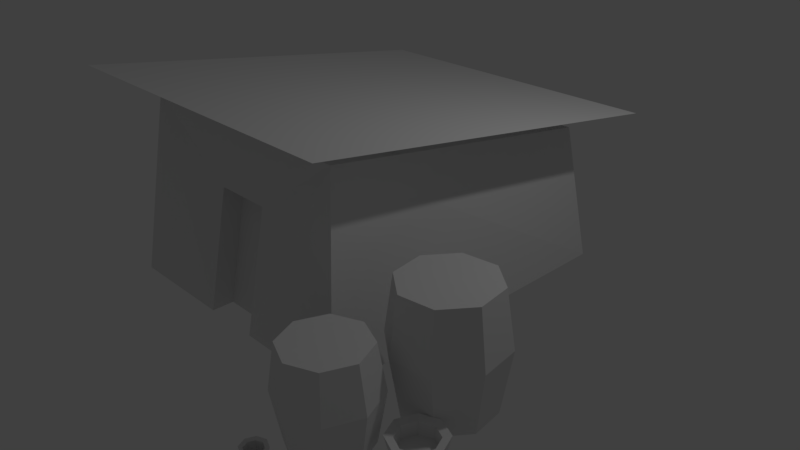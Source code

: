 # Source: CasaFuturista.blend  (saved by Blender 2.77.0; exported with 4.5.12 LTS)
import bpy
from mathutils import Matrix  # noqa: F401  (used for matrix-valued properties, if any)

bpy.ops.wm.read_factory_settings(use_empty=True)
scene = bpy.context.scene
scene.name = 'Scene'

# ---- collections
col_collection_1 = bpy.data.collections.new('Collection 1'); scene.collection.children.link(col_collection_1)

# ---- materials (node trees are filled in below, after node groups)
mat_material = bpy.data.materials.new('Material')
mat_material.alpha_threshold = 0.0
mat_material.use_transparent_shadow = False
mat_material.roughness = 0.5
mat_material.line_color = (0.0, 0.0, 0.0, 1.0)

# ---- material node trees

# ---- world
world_world = bpy.data.worlds.new('World'); scene.world = world_world
world_world.color = (0.05088, 0.05088, 0.05088)
world_world.use_sun_shadow = False
world_world.sun_shadow_jitter_overblur = 0.0
world_world.cycles.sampling_method = 'MANUAL'

# ---- cameras
cam_camera = bpy.data.cameras.new('Camera')
cam_camera.clip_end = 100.0
cam_camera.lens = 35.0
cam_camera.sensor_width = 32.0
cam_camera.sensor_height = 18.0
cam_camera.ortho_scale = 7.314
cam_camera.dof.focus_distance = 0.0
cam_camera.dof.aperture_fstop = 128.0

# ---- lights
light_lamp = bpy.data.lights.new('Lamp', 'POINT')
light_lamp.transmission_factor = 0.0
light_lamp.cutoff_distance = 30.0
light_lamp.energy = 100.0
light_lamp.shadow_buffer_clip_start = 1.001
light_lamp.shadow_soft_size = 0.1
light_lamp.shadow_maximum_resolution = 0.006
light_lamp.use_absolute_resolution = True

# ---- meshes
me_cube = bpy.data.meshes.new('Cube')
me_cube.from_pydata([(-1.801, 2.009, -0.05857), (1.811, 2.009, -0.05857), (1.811, -2.181, -0.05857), (-1.801, -2.181, -0.05857), (-1.546, 1.844, 1.65), (1.556, 1.844, 1.65), (1.556, -1.854, 2.233), (-1.546, -1.854, 2.233), (-2.058, 2.476, 1.799), (2.068, 2.476, 1.799), (-2.058, -2.445, 2.575), (2.068, -2.445, 2.575), (0.3703, -2.181, -0.05857), (-0.3638, -2.181, -0.05857), (-0.3638, -1.862, 1.411), (0.3703, -1.862, 1.411), (0.3703, -1.907, -0.06086), (-0.3638, -1.907, -0.06086), (-0.3638, -1.589, 1.408), (0.3703, -1.589, 1.408), (2.291, -2.149, -0.1351), (2.291, -2.046, 0.4549), (2.605, -2.279, -0.1351), (2.679, -2.206, 0.4549), (2.735, -2.594, -0.1351), (2.839, -2.594, 0.4549), (2.605, -2.908, -0.1351), (2.679, -2.981, 0.4549), (2.291, -3.038, -0.1351), (2.291, -3.142, 0.4549), (1.977, -2.908, -0.1351), (1.903, -2.981, 0.4549), (1.847, -2.594, -0.1351), (1.743, -2.594, 0.4549), (1.977, -2.279, -0.1351), (1.903, -2.206, 0.4549), (2.62, -2.265, 0.9832), (2.291, -2.129, 0.9832), (2.756, -2.594, 0.9832), (2.62, -2.922, 0.9832), (2.291, -3.059, 0.9832), (1.962, -2.922, 0.9832), (1.826, -2.594, 0.9832), (1.962, -2.265, 0.9832), (1.588, -2.224, -0.1152), (1.588, -2.181, 0.1272), (1.716, -2.277, -0.1152), (1.746, -2.247, 0.1272), (1.769, -2.405, -0.1152), (1.811, -2.405, 0.1272), (1.716, -2.533, -0.1152), (1.746, -2.562, 0.1272), (1.588, -2.586, -0.1152), (1.588, -2.628, 0.1272), (1.46, -2.533, -0.1152), (1.43, -2.562, 0.1272), (1.407, -2.405, -0.1152), (1.365, -2.405, 0.1272), (1.46, -2.277, -0.1152), (1.43, -2.247, 0.1272), (1.7, -2.292, 0.1079), (1.588, -2.246, 0.1079), (1.747, -2.405, 0.1079), (1.7, -2.517, 0.1079), (1.588, -2.564, 0.1079), (1.476, -2.517, 0.1079), (1.429, -2.405, 0.1079), (1.476, -2.292, 0.1079), (1.7, -2.292, -0.05491), (1.588, -2.246, -0.05491), (1.747, -2.405, -0.05491), (1.7, -2.517, -0.05491), (1.588, -2.564, -0.05491), (1.476, -2.517, -0.05491), (1.429, -2.405, -0.05491), (1.476, -2.292, -0.05491), (3.025, -1.911, -0.1152), (3.025, -1.851, 0.1272), (3.206, -1.985, -0.1152), (3.248, -1.943, 0.1272), (3.28, -2.166, -0.1152), (3.34, -2.166, 0.1272), (3.206, -2.346, -0.1152), (3.248, -2.388, 0.1272), (3.025, -2.421, -0.1152), (3.025, -2.48, 0.1272), (2.845, -2.346, -0.1152), (2.803, -2.388, 0.1272), (2.77, -2.166, -0.1152), (2.711, -2.166, 0.1272), (2.845, -1.985, -0.1152), (2.803, -1.943, 0.1272), (3.184, -2.007, 0.1079), (3.025, -1.942, 0.1079), (3.249, -2.166, 0.1079), (3.184, -2.324, 0.1079), (3.025, -2.39, 0.1079), (2.867, -2.324, 0.1079), (2.802, -2.166, 0.1079), (2.867, -2.007, 0.1079), (3.184, -2.007, -0.05491), (3.025, -1.942, -0.05491), (3.249, -2.166, -0.05491), (3.184, -2.324, -0.05491), (3.025, -2.39, -0.05491), (2.867, -2.324, -0.05491), (2.802, -2.166, -0.05491), (2.867, -2.007, -0.05491), (2.055, -3.164, -0.1188), (2.055, -3.137, 0.06518), (2.138, -3.198, -0.1188), (2.157, -3.179, 0.06518), (2.172, -3.281, -0.1188), (2.199, -3.281, 0.06518), (2.138, -3.365, -0.1188), (2.157, -3.384, 0.06518), (2.055, -3.399, -0.1188), (2.055, -3.426, 0.06518), (1.971, -3.365, -0.1188), (1.952, -3.384, 0.06518), (1.937, -3.281, -0.1188), (1.91, -3.281, 0.06518), (1.971, -3.198, -0.1188), (1.952, -3.179, 0.06518), (2.127, -3.209, 0.05055), (2.055, -3.178, 0.05055), (2.158, -3.281, 0.05055), (2.127, -3.354, 0.05055), (2.055, -3.385, 0.05055), (1.982, -3.354, 0.05055), (1.951, -3.281, 0.05055), (1.982, -3.209, 0.05055), (2.127, -3.209, -0.07309), (2.055, -3.178, -0.07309), (2.158, -3.281, -0.07309), (2.127, -3.354, -0.07309), (2.055, -3.385, -0.07309), (1.982, -3.354, -0.07309), (1.951, -3.281, -0.07309), (1.982, -3.209, -0.07309), (3.163, -1.528, -0.145), (3.281, -1.559, 0.6073), (2.921, -1.846, -0.145), (2.982, -1.951, 0.6073), (2.524, -1.9, -0.145), (2.493, -2.018, 0.6073), (2.206, -1.658, -0.145), (2.1, -1.72, 0.6073), (2.151, -1.262, -0.145), (2.033, -1.231, 0.6073), (2.394, -0.943, -0.145), (2.332, -0.8377, 0.6073), (2.79, -0.8889, -0.145), (2.821, -0.7709, 0.6073), (3.109, -1.131, -0.145), (3.214, -1.07, 0.6073), (2.933, -1.867, 1.281), (3.186, -1.534, 1.281), (2.518, -1.923, 1.281), (2.185, -1.67, 1.281), (2.128, -1.256, 1.281), (2.381, -0.9224, 1.281), (2.796, -0.8658, 1.281), (3.129, -1.119, 1.281)], [], [(8, 10, 11, 9), (0, 4, 5, 1), (1, 5, 6, 2), (2, 6, 7, 3, 13, 14, 15, 12), (4, 0, 3, 7), (16, 19, 18, 17), (12, 15, 19, 16), (14, 13, 17, 18), (15, 14, 18, 19), (20, 21, 23, 22), (22, 23, 25, 24), (24, 25, 27, 26), (26, 27, 29, 28), (28, 29, 31, 30), (30, 31, 33, 32), (29, 27, 39, 40), (32, 33, 35, 34), (34, 35, 21, 20), (36, 37, 43, 42, 41, 40, 39, 38), (35, 33, 42, 43), (25, 23, 36, 38), (31, 29, 40, 41), (21, 35, 43, 37), (23, 21, 37, 36), (27, 25, 38, 39), (33, 31, 41, 42), (44, 45, 47, 46), (46, 47, 49, 48), (48, 49, 51, 50), (50, 51, 53, 52), (52, 53, 55, 54), (54, 55, 57, 56), (53, 51, 63, 64), (56, 57, 59, 58), (58, 59, 45, 44), (61, 67, 75, 69), (59, 57, 66, 67), (49, 47, 60, 62), (55, 53, 64, 65), (45, 59, 67, 61), (47, 45, 61, 60), (51, 49, 62, 63), (57, 55, 65, 66), (68, 69, 75, 74, 73, 72, 71, 70), (66, 65, 73, 74), (64, 63, 71, 72), (62, 60, 68, 70), (67, 66, 74, 75), (65, 64, 72, 73), (63, 62, 70, 71), (60, 61, 69, 68), (76, 77, 79, 78), (78, 79, 81, 80), (80, 81, 83, 82), (82, 83, 85, 84), (84, 85, 87, 86), (86, 87, 89, 88), (85, 83, 95, 96), (88, 89, 91, 90), (90, 91, 77, 76), (93, 99, 107, 101), (91, 89, 98, 99), (81, 79, 92, 94), (87, 85, 96, 97), (77, 91, 99, 93), (79, 77, 93, 92), (83, 81, 94, 95), (89, 87, 97, 98), (100, 101, 107, 106, 105, 104, 103, 102), (98, 97, 105, 106), (96, 95, 103, 104), (94, 92, 100, 102), (99, 98, 106, 107), (97, 96, 104, 105), (95, 94, 102, 103), (92, 93, 101, 100), (108, 109, 111, 110), (110, 111, 113, 112), (112, 113, 115, 114), (114, 115, 117, 116), (116, 117, 119, 118), (118, 119, 121, 120), (117, 115, 127, 128), (120, 121, 123, 122), (122, 123, 109, 108), (125, 131, 139, 133), (123, 121, 130, 131), (113, 111, 124, 126), (119, 117, 128, 129), (109, 123, 131, 125), (111, 109, 125, 124), (115, 113, 126, 127), (121, 119, 129, 130), (132, 133, 139, 138, 137, 136, 135, 134), (130, 129, 137, 138), (128, 127, 135, 136), (126, 124, 132, 134), (131, 130, 138, 139), (129, 128, 136, 137), (127, 126, 134, 135), (124, 125, 133, 132), (140, 141, 143, 142), (142, 143, 145, 144), (144, 145, 147, 146), (146, 147, 149, 148), (148, 149, 151, 150), (150, 151, 153, 152), (149, 147, 159, 160), (152, 153, 155, 154), (154, 155, 141, 140), (156, 157, 163, 162, 161, 160, 159, 158), (155, 153, 162, 163), (145, 143, 156, 158), (151, 149, 160, 161), (141, 155, 163, 157), (143, 141, 157, 156), (147, 145, 158, 159), (153, 151, 161, 162)])
_uv = me_cube.uv_layers.new(name='UVMap')
_uv.uv.foreach_set('vector', [0.3624, 0.3667, 0.3624, 0.7863, 0.01482, 0.7863, 0.01482, 0.3667, 0.3923, 0.7789, 0.4202, 0.5916, 0.7586, 0.5916, 0.7865, 0.7789, 0.4702, 0.07084, 0.6709, 0.119, 0.6775, 0.5643, 0.4005, 0.5643, 0.4284, 0.04536, 0.3966, 0.3116, 0.03948, 0.3117, 0.008499, 0.04536, 0.174, 0.04389, 0.1756, 0.217, 0.2601, 0.2169, 0.2625, 0.04388, 0.6709, 0.119, 0.4702, 0.07084, 0.4005, 0.5643, 0.6775, 0.5643, 0.4988, 0.8077, 0.8239, 0.8077, 0.8239, 0.9665, 0.4988, 0.9665, 0.2248, 0.08262, 0.2248, 0.1578, 0.204, 0.1578, 0.204, 0.08262, 0.204, 0.1578, 0.204, 0.08262, 0.2248, 0.08262, 0.2248, 0.1578, 0.2248, 0.08262, 0.2248, 0.1578, 0.204, 0.1578, 0.204, 0.08262, 0.2646, 0.7999, 0.2596, 0.8947, 0.2014, 0.8947, 0.2085, 0.7999, 0.2085, 0.7999, 0.2014, 0.8947, 0.1411, 0.8947, 0.1509, 0.7999, 0.1509, 0.7999, 0.1411, 0.8947, 0.07755, 0.8947, 0.09182, 0.7999, 0.09182, 0.7999, 0.07755, 0.8947, 0.0197, 0.8947, 0.0197, 0.7999, 0.4812, 0.7999, 0.4812, 0.8947, 0.4276, 0.8947, 0.4244, 0.7999, 0.4244, 0.7999, 0.4276, 0.8947, 0.3717, 0.8947, 0.3724, 0.7999, 0.0197, 0.8947, 0.07755, 0.8947, 0.07649, 0.9807, 0.0197, 0.9807, 0.3724, 0.7999, 0.3717, 0.8947, 0.3162, 0.8947, 0.3192, 0.7999, 0.3192, 0.7999, 0.3162, 0.8947, 0.2596, 0.8947, 0.2646, 0.7999, 0.9825, 0.492, 0.9002, 0.5742, 0.7839, 0.5742, 0.7016, 0.492, 0.7016, 0.3756, 0.7839, 0.2933, 0.9002, 0.2933, 0.9825, 0.3756, 0.3162, 0.8947, 0.3717, 0.8947, 0.3722, 0.9807, 0.3165, 0.9807, 0.1411, 0.8947, 0.2014, 0.8947, 0.2, 0.9807, 0.1391, 0.9807, 0.4276, 0.8947, 0.4812, 0.8947, 0.4812, 0.9807, 0.4266, 0.9807, 0.2596, 0.8947, 0.3162, 0.8947, 0.3165, 0.9807, 0.2591, 0.9807, 0.2014, 0.8947, 0.2596, 0.8947, 0.2591, 0.9807, 0.2, 0.9807, 0.07755, 0.8947, 0.1411, 0.8947, 0.1391, 0.9807, 0.07649, 0.9807, 0.3717, 0.8947, 0.4276, 0.8947, 0.4266, 0.9807, 0.3722, 0.9807, 0.8484, 0.6588, 0.9142, 0.6586, 0.9142, 0.705, 0.8484, 0.7052, 0.8484, 0.7052, 0.9142, 0.705, 0.9142, 0.7531, 0.8484, 0.7532, 0.8484, 0.7532, 0.9142, 0.7531, 0.9142, 0.802, 0.8484, 0.802, 0.8484, 0.802, 0.9142, 0.802, 0.9142, 0.8509, 0.8484, 0.8509, 0.8484, 0.8509, 0.9142, 0.8509, 0.9142, 0.899, 0.8484, 0.8989, 0.8484, 0.8989, 0.9142, 0.899, 0.9142, 0.9454, 0.8484, 0.9452, 0.8291, 0.04098, 0.9154, 0.04047, 0.903, 0.07108, 0.8419, 0.07145, 0.8484, 0.9452, 0.9142, 0.9454, 0.9142, 0.9893, 0.8484, 0.9891, 0.8484, 0.615, 0.9142, 0.6147, 0.9142, 0.6586, 0.8484, 0.6588, 0.919, 0.6603, 0.919, 0.6136, 0.9815, 0.6136, 0.9815, 0.6603, 0.8303, 0.2495, 0.7688, 0.1888, 0.7993, 0.176, 0.8428, 0.2189, 0.9769, 0.1012, 0.9774, 0.1876, 0.9468, 0.1751, 0.9464, 0.114, 0.7683, 0.1024, 0.8291, 0.04098, 0.8419, 0.07145, 0.7989, 0.1149, 0.9167, 0.249, 0.8303, 0.2495, 0.8428, 0.2189, 0.9039, 0.2186, 0.9774, 0.1876, 0.9167, 0.249, 0.9039, 0.2186, 0.9468, 0.1751, 0.9154, 0.04047, 0.9769, 0.1012, 0.9464, 0.114, 0.903, 0.07108, 0.7688, 0.1888, 0.7683, 0.1024, 0.7989, 0.1149, 0.7993, 0.176, 0.901, 0.2116, 0.8456, 0.2116, 0.8064, 0.1724, 0.8064, 0.117, 0.8456, 0.07778, 0.901, 0.07778, 0.9402, 0.117, 0.9402, 0.1724, 0.919, 0.9403, 0.919, 0.8936, 0.9815, 0.8936, 0.9815, 0.9403, 0.919, 0.847, 0.919, 0.8003, 0.9815, 0.8003, 0.9815, 0.847, 0.919, 0.7536, 0.919, 0.7069, 0.9815, 0.7069, 0.9815, 0.7536, 0.919, 0.987, 0.919, 0.9403, 0.9815, 0.9403, 0.9815, 0.987, 0.919, 0.8936, 0.919, 0.847, 0.9815, 0.847, 0.9815, 0.8936, 0.919, 0.8003, 0.919, 0.7536, 0.9815, 0.7536, 0.9815, 0.8003, 0.919, 0.7069, 0.919, 0.6603, 0.9815, 0.6603, 0.9815, 0.7069, 0.8484, 0.6588, 0.9142, 0.6586, 0.9142, 0.705, 0.8484, 0.7052, 0.8484, 0.7052, 0.9142, 0.705, 0.9142, 0.7531, 0.8484, 0.7532, 0.8484, 0.7532, 0.9142, 0.7531, 0.9142, 0.802, 0.8484, 0.802, 0.8484, 0.802, 0.9142, 0.802, 0.9142, 0.8509, 0.8484, 0.8509, 0.8484, 0.8509, 0.9142, 0.8509, 0.9142, 0.899, 0.8484, 0.8989, 0.8484, 0.8989, 0.9142, 0.899, 0.9142, 0.9454, 0.8484, 0.9452, 0.8291, 0.04098, 0.9154, 0.04047, 0.903, 0.07108, 0.8419, 0.07145, 0.8484, 0.9452, 0.9142, 0.9454, 0.9142, 0.9893, 0.8484, 0.9891, 0.8484, 0.615, 0.9142, 0.6147, 0.9142, 0.6586, 0.8484, 0.6588, 0.919, 0.6603, 0.919, 0.6136, 0.9815, 0.6136, 0.9815, 0.6603, 0.8303, 0.2495, 0.7688, 0.1888, 0.7993, 0.176, 0.8428, 0.2189, 0.9769, 0.1012, 0.9774, 0.1876, 0.9468, 0.1751, 0.9464, 0.114, 0.7683, 0.1024, 0.8291, 0.04098, 0.8419, 0.07145, 0.7989, 0.1149, 0.9167, 0.249, 0.8303, 0.2495, 0.8428, 0.2189, 0.9039, 0.2186, 0.9774, 0.1876, 0.9167, 0.249, 0.9039, 0.2186, 0.9468, 0.1751, 0.9154, 0.04047, 0.9769, 0.1012, 0.9464, 0.114, 0.903, 0.07108, 0.7688, 0.1888, 0.7683, 0.1024, 0.7989, 0.1149, 0.7993, 0.176, 0.901, 0.2116, 0.8456, 0.2116, 0.8064, 0.1724, 0.8064, 0.117, 0.8456, 0.07778, 0.901, 0.07778, 0.9402, 0.117, 0.9402, 0.1724, 0.919, 0.9403, 0.919, 0.8936, 0.9815, 0.8936, 0.9815, 0.9403, 0.919, 0.847, 0.919, 0.8003, 0.9815, 0.8003, 0.9815, 0.847, 0.919, 0.7536, 0.919, 0.7069, 0.9815, 0.7069, 0.9815, 0.7536, 0.919, 0.987, 0.919, 0.9403, 0.9815, 0.9403, 0.9815, 0.987, 0.919, 0.8936, 0.919, 0.847, 0.9815, 0.847, 0.9815, 0.8936, 0.919, 0.8003, 0.919, 0.7536, 0.9815, 0.7536, 0.9815, 0.8003, 0.919, 0.7069, 0.919, 0.6603, 0.9815, 0.6603, 0.9815, 0.7069, 0.8484, 0.6588, 0.9142, 0.6586, 0.9142, 0.705, 0.8484, 0.7052, 0.8484, 0.7052, 0.9142, 0.705, 0.9142, 0.7531, 0.8484, 0.7532, 0.8484, 0.7532, 0.9142, 0.7531, 0.9142, 0.802, 0.8484, 0.802, 0.8484, 0.802, 0.9142, 0.802, 0.9142, 0.8509, 0.8484, 0.8509, 0.8484, 0.8509, 0.9142, 0.8509, 0.9142, 0.899, 0.8484, 0.8989, 0.8484, 0.8989, 0.9142, 0.899, 0.9142, 0.9454, 0.8484, 0.9452, 0.8291, 0.04098, 0.9154, 0.04047, 0.903, 0.07108, 0.8419, 0.07145, 0.8484, 0.9452, 0.9142, 0.9454, 0.9142, 0.9893, 0.8484, 0.9891, 0.8484, 0.615, 0.9142, 0.6147, 0.9142, 0.6586, 0.8484, 0.6588, 0.919, 0.6603, 0.919, 0.6136, 0.9815, 0.6136, 0.9815, 0.6603, 0.8303, 0.2495, 0.7688, 0.1888, 0.7993, 0.176, 0.8428, 0.2189, 0.9769, 0.1012, 0.9774, 0.1876, 0.9468, 0.1751, 0.9464, 0.114, 0.7683, 0.1024, 0.8291, 0.04098, 0.8419, 0.07145, 0.7989, 0.1149, 0.9167, 0.249, 0.8303, 0.2495, 0.8428, 0.2189, 0.9039, 0.2186, 0.9774, 0.1876, 0.9167, 0.249, 0.9039, 0.2186, 0.9468, 0.1751, 0.9154, 0.04047, 0.9769, 0.1012, 0.9464, 0.114, 0.903, 0.07108, 0.7688, 0.1888, 0.7683, 0.1024, 0.7989, 0.1149, 0.7993, 0.176, 0.901, 0.2116, 0.8456, 0.2116, 0.8064, 0.1724, 0.8064, 0.117, 0.8456, 0.07778, 0.901, 0.07778, 0.9402, 0.117, 0.9402, 0.1724, 0.919, 0.9403, 0.919, 0.8936, 0.9815, 0.8936, 0.9815, 0.9403, 0.919, 0.847, 0.919, 0.8003, 0.9815, 0.8003, 0.9815, 0.847, 0.919, 0.7536, 0.919, 0.7069, 0.9815, 0.7069, 0.9815, 0.7536, 0.919, 0.987, 0.919, 0.9403, 0.9815, 0.9403, 0.9815, 0.987, 0.919, 0.8936, 0.919, 0.847, 0.9815, 0.847, 0.9815, 0.8936, 0.919, 0.8003, 0.919, 0.7536, 0.9815, 0.7536, 0.9815, 0.8003, 0.919, 0.7069, 0.919, 0.6603, 0.9815, 0.6603, 0.9815, 0.7069, 0.2646, 0.7999, 0.2596, 0.8947, 0.2014, 0.8947, 0.2085, 0.7999, 0.2085, 0.7999, 0.2014, 0.8947, 0.1411, 0.8947, 0.1509, 0.7999, 0.1509, 0.7999, 0.1411, 0.8947, 0.07755, 0.8947, 0.09182, 0.7999, 0.09182, 0.7999, 0.07755, 0.8947, 0.0197, 0.8947, 0.0197, 0.7999, 0.4812, 0.7999, 0.4812, 0.8947, 0.4276, 0.8947, 0.4244, 0.7999, 0.4244, 0.7999, 0.4276, 0.8947, 0.3717, 0.8947, 0.3724, 0.7999, 0.0197, 0.8947, 0.07755, 0.8947, 0.07649, 0.9807, 0.0197, 0.9807, 0.3724, 0.7999, 0.3717, 0.8947, 0.3162, 0.8947, 0.3192, 0.7999, 0.3192, 0.7999, 0.3162, 0.8947, 0.2596, 0.8947, 0.2646, 0.7999, 0.9825, 0.492, 0.9002, 0.5742, 0.7839, 0.5742, 0.7016, 0.492, 0.7016, 0.3756, 0.7839, 0.2933, 0.9002, 0.2933, 0.9825, 0.3756, 0.3162, 0.8947, 0.3717, 0.8947, 0.3722, 0.9807, 0.3165, 0.9807, 0.1411, 0.8947, 0.2014, 0.8947, 0.2, 0.9807, 0.1391, 0.9807, 0.4276, 0.8947, 0.4812, 0.8947, 0.4812, 0.9807, 0.4266, 0.9807, 0.2596, 0.8947, 0.3162, 0.8947, 0.3165, 0.9807, 0.2591, 0.9807, 0.2014, 0.8947, 0.2596, 0.8947, 0.2591, 0.9807, 0.2, 0.9807, 0.07755, 0.8947, 0.1411, 0.8947, 0.1391, 0.9807, 0.07649, 0.9807, 0.3717, 0.8947, 0.4276, 0.8947, 0.4266, 0.9807, 0.3722, 0.9807])
me_cube.materials.append(mat_material)
me_cube.use_remesh_preserve_volume = False
me_cube.use_remesh_preserve_attributes = False
me_cube.use_mirror_vertex_groups = False
me_cube.update()

# ---- objects
ob_cube = bpy.data.objects.new('Cube', me_cube)
ob_lamp = bpy.data.objects.new('Lamp', light_lamp)
ob_camera = bpy.data.objects.new('Camera', cam_camera)

# ---- transforms, parenting, visibility, modifiers, constraints
ob_cube.location = (0.0, 0.0, 0.0)
ob_cube.lock_rotations_4d = False
ob_cube.empty_display_type = 'ARROWS'
ob_cube.lineart.crease_threshold = 0.0
ob_lamp.location = (4.076, 1.005, 5.904)
ob_lamp.rotation_euler = (0.6503, 0.05522, 1.866)
ob_lamp.lock_rotations_4d = False
ob_lamp.empty_display_type = 'ARROWS'
ob_lamp.color = (0.0, 0.0, 0.0, 0.0)
ob_lamp.lineart.crease_threshold = 0.0
ob_camera.location = (7.481, -6.508, 5.344)
ob_camera.rotation_euler = (1.109, 0.01082, 0.8149)
ob_camera.lock_rotations_4d = False
ob_camera.empty_display_type = 'ARROWS'
ob_camera.color = (0.0, 0.0, 0.0, 0.0)
ob_camera.display_type = 'WIRE'
ob_camera.lineart.crease_threshold = 0.0

# ---- collection membership
col_collection_1.objects.link(ob_cube)
col_collection_1.objects.link(ob_lamp)
col_collection_1.objects.link(ob_camera)

# ---- scene / render settings (as saved in the file)
scene.camera = ob_camera
scene.frame_start = 1; scene.frame_end = 250; scene.frame_set(1)
scene.render.engine = 'BLENDER_EEVEE_NEXT'
scene.render.resolution_percentage = 50
scene.render.dither_intensity = 0.0
scene.cycles.use_denoising = False
scene.cycles.samples = 128
scene.cycles.sampling_pattern = 'TABULATED_SOBOL'
scene.cycles.light_sampling_threshold = 0.0
scene.cycles.use_adaptive_sampling = False
scene.cycles.use_light_tree = False
scene.cycles.blur_glossy = 0.0
scene.cycles.sample_clamp_indirect = 0.0
scene.view_settings.view_transform = 'Standard'
bpy.context.view_layer.update()
